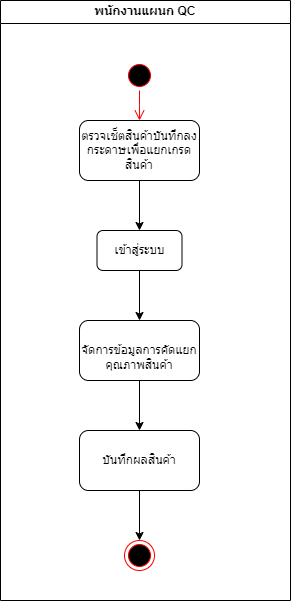

The diagram above was exported from draw.io. Its source (the exported page's mxGraphModel, read from the mxfile embedded in the PNG):
<mxGraphModel dx="1477" dy="651" grid="1" gridSize="10" guides="1" tooltips="1" connect="1" arrows="1" fold="1" page="1" pageScale="1" pageWidth="827" pageHeight="1169" math="0" shadow="0">
  <root>
    <mxCell id="0" />
    <mxCell id="1" parent="0" />
    <mxCell id="gapbI1Wj2WVqULgk6Br_-1" value="พนักงานแผนก QC" style="swimlane;whiteSpace=wrap;html=1;startSize=23;" parent="1" vertex="1">
      <mxGeometry x="269" y="130" width="290" height="600" as="geometry" />
    </mxCell>
    <mxCell id="gapbI1Wj2WVqULgk6Br_-6" value="" style="edgeStyle=orthogonalEdgeStyle;html=1;verticalAlign=bottom;endArrow=open;endSize=8;strokeColor=#ff0000;rounded=0;" parent="gapbI1Wj2WVqULgk6Br_-1" source="gapbI1Wj2WVqULgk6Br_-5" edge="1">
      <mxGeometry relative="1" as="geometry">
        <mxPoint x="139" y="120" as="targetPoint" />
      </mxGeometry>
    </mxCell>
    <mxCell id="gapbI1Wj2WVqULgk6Br_-5" value="" style="ellipse;html=1;shape=startState;fillColor=#000000;strokeColor=#ff0000;" parent="gapbI1Wj2WVqULgk6Br_-1" vertex="1">
      <mxGeometry x="124" y="60" width="30" height="30" as="geometry" />
    </mxCell>
    <mxCell id="v7NKgxOdbKLI665OHgju-1" value="" style="edgeStyle=orthogonalEdgeStyle;rounded=0;orthogonalLoop=1;jettySize=auto;html=1;" parent="gapbI1Wj2WVqULgk6Br_-1" source="jY-HnVuyDsdxVHplGdEa-1" target="JKTuhOmtZskIAmvx8TnI-1" edge="1">
      <mxGeometry relative="1" as="geometry" />
    </mxCell>
    <mxCell id="jY-HnVuyDsdxVHplGdEa-1" value="ตรวจเช็ตสินค้าบันทึกลงกระดาษเพื่อแยกเกรดสินค้า" style="rounded=1;whiteSpace=wrap;html=1;" parent="gapbI1Wj2WVqULgk6Br_-1" vertex="1">
      <mxGeometry x="79" y="120" width="120" height="60" as="geometry" />
    </mxCell>
    <mxCell id="v7NKgxOdbKLI665OHgju-2" value="" style="edgeStyle=orthogonalEdgeStyle;rounded=0;orthogonalLoop=1;jettySize=auto;html=1;" parent="gapbI1Wj2WVqULgk6Br_-1" source="JKTuhOmtZskIAmvx8TnI-1" target="JKTuhOmtZskIAmvx8TnI-2" edge="1">
      <mxGeometry relative="1" as="geometry" />
    </mxCell>
    <mxCell id="JKTuhOmtZskIAmvx8TnI-1" value="เข้าสู่ระบบ" style="rounded=1;whiteSpace=wrap;html=1;" parent="gapbI1Wj2WVqULgk6Br_-1" vertex="1">
      <mxGeometry x="96.5" y="230" width="85" height="40" as="geometry" />
    </mxCell>
    <mxCell id="v7NKgxOdbKLI665OHgju-3" value="" style="edgeStyle=orthogonalEdgeStyle;rounded=0;orthogonalLoop=1;jettySize=auto;html=1;" parent="gapbI1Wj2WVqULgk6Br_-1" source="JKTuhOmtZskIAmvx8TnI-2" target="lH2DdXR7OHrEX1FnpSy7-1" edge="1">
      <mxGeometry relative="1" as="geometry" />
    </mxCell>
    <mxCell id="JKTuhOmtZskIAmvx8TnI-2" value="&lt;br style=&quot;border-color: var(--border-color);&quot;&gt;จัดการข้อมูลการคัดแยกคุณภาพสินค้า" style="rounded=1;whiteSpace=wrap;html=1;" parent="gapbI1Wj2WVqULgk6Br_-1" vertex="1">
      <mxGeometry x="79" y="320" width="120" height="60" as="geometry" />
    </mxCell>
    <mxCell id="v7NKgxOdbKLI665OHgju-4" value="" style="edgeStyle=orthogonalEdgeStyle;rounded=0;orthogonalLoop=1;jettySize=auto;html=1;" parent="gapbI1Wj2WVqULgk6Br_-1" source="lH2DdXR7OHrEX1FnpSy7-1" target="IDJw4EBbVAkwkfTW1wOh-1" edge="1">
      <mxGeometry relative="1" as="geometry" />
    </mxCell>
    <mxCell id="lH2DdXR7OHrEX1FnpSy7-1" value="บันทึกผลสินค้า" style="rounded=1;whiteSpace=wrap;html=1;" parent="gapbI1Wj2WVqULgk6Br_-1" vertex="1">
      <mxGeometry x="79" y="430" width="120" height="60" as="geometry" />
    </mxCell>
    <mxCell id="IDJw4EBbVAkwkfTW1wOh-1" value="" style="ellipse;html=1;shape=endState;fillColor=#000000;strokeColor=#ff0000;" parent="gapbI1Wj2WVqULgk6Br_-1" vertex="1">
      <mxGeometry x="124" y="540" width="30" height="30" as="geometry" />
    </mxCell>
  </root>
</mxGraphModel>